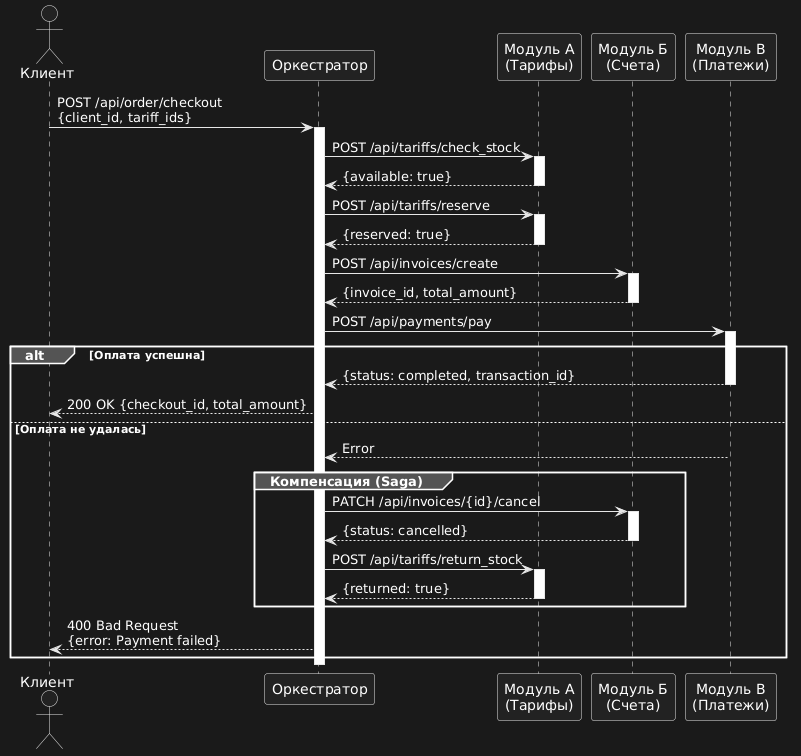

The diagram above was rendered by PlantUML. Its source (embedded in the PNG):
@startuml
' UML Sequence Diagram with Compensation (Saga Pattern)

actor "Клиент" as Client
participant "Оркестратор" as Orchestrator
participant "Модуль А\n(Тарифы)" as Tariff
participant "Модуль Б\n(Счета)" as Invoice
participant "Модуль В\n(Платежи)" as Payment

Client -> Orchestrator: POST /api/order/checkout\n{client_id, tariff_ids}
activate Orchestrator

Orchestrator -> Tariff: POST /api/tariffs/check_stock
activate Tariff
Tariff --> Orchestrator: {available: true}
deactivate Tariff

Orchestrator -> Tariff: POST /api/tariffs/reserve
activate Tariff
Tariff --> Orchestrator: {reserved: true}
deactivate Tariff

Orchestrator -> Invoice: POST /api/invoices/create
activate Invoice
Invoice --> Orchestrator: {invoice_id, total_amount}
deactivate Invoice

Orchestrator -> Payment: POST /api/payments/pay
activate Payment

alt Оплата успешна
    Payment --> Orchestrator: {status: completed, transaction_id}
    deactivate Payment
    Orchestrator --> Client: 200 OK {checkout_id, total_amount}
    
else Оплата не удалась
    Payment --> Orchestrator: Error
    deactivate Payment
    
    group Компенсация (Saga)
        Orchestrator -> Invoice: PATCH /api/invoices/{id}/cancel
        activate Invoice
        Invoice --> Orchestrator: {status: cancelled}
        deactivate Invoice
        
        Orchestrator -> Tariff: POST /api/tariffs/return_stock
        activate Tariff
        Tariff --> Orchestrator: {returned: true}
        deactivate Tariff
    end
    
    Orchestrator --> Client: 400 Bad Request\n{error: Payment failed}
end

deactivate Orchestrator
@enduml